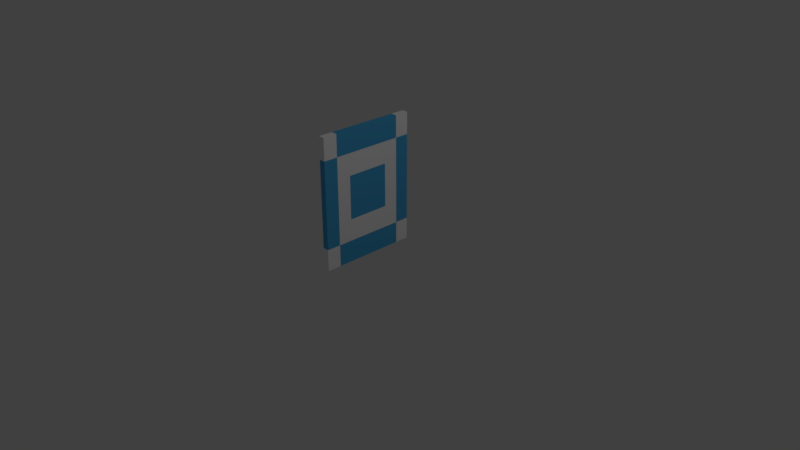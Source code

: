 # Source: Towel2.blend  (saved by Blender 2.79.0; exported with 4.5.12 LTS)
import bpy
from mathutils import Matrix  # noqa: F401  (used for matrix-valued properties, if any)

bpy.ops.wm.read_factory_settings(use_empty=True)
scene = bpy.context.scene
scene.name = 'Scene'

# ---- collections
col_collection_1 = bpy.data.collections.new('Collection 1'); scene.collection.children.link(col_collection_1)

# ---- materials (node trees are filled in below, after node groups)
mat_material_001 = bpy.data.materials.new('Material.001')
mat_material_001.alpha_threshold = 0.0
mat_material_001.use_transparent_shadow = False
mat_material_001.diffuse_color = (1.0, 1.0, 1.0, 1.0)
mat_material_001.roughness = 0.5
mat_material_002 = bpy.data.materials.new('Material.002')
mat_material_002.alpha_threshold = 0.0
mat_material_002.use_transparent_shadow = False
mat_material_002.diffuse_color = (0.07798, 0.4391, 0.8, 1.0)
mat_material_002.roughness = 0.5

# ---- material node trees

# ---- world
world_world = bpy.data.worlds.new('World'); scene.world = world_world
world_world.color = (0.05088, 0.05088, 0.05088)
world_world.use_sun_shadow = False
world_world.sun_shadow_jitter_overblur = 0.0
world_world.cycles.sampling_method = 'MANUAL'

# ---- cameras
cam_camera = bpy.data.cameras.new('Camera')
cam_camera.clip_end = 100.0
cam_camera.lens = 35.0
cam_camera.sensor_width = 32.0
cam_camera.sensor_height = 18.0
cam_camera.ortho_scale = 7.314
cam_camera.dof.focus_distance = 0.0
cam_camera.dof.aperture_fstop = 128.0

# ---- lights
light_lamp = bpy.data.lights.new('Lamp', 'POINT')
light_lamp.transmission_factor = 0.0
light_lamp.cutoff_distance = 30.0
light_lamp.energy = 100.0
light_lamp.shadow_buffer_clip_start = 1.001
light_lamp.shadow_soft_size = 0.1
light_lamp.shadow_maximum_resolution = 0.006
light_lamp.use_absolute_resolution = True

# ---- meshes
me_plane = bpy.data.meshes.new('Plane')
me_plane.from_pydata([(-1.0, -1.0, 0.0), (1.0, -1.0, 0.0), (-1.0, 1.0, 0.0), (1.0, 1.0, 0.0), (-1.0, 0.6667, 0.0), (-1.0, 0.3333, 0.0), (-1.0, -2.98e-08, 0.0), (-1.0, -0.3333, 0.0), (-1.0, -0.6667, 0.0), (1.0, -0.6667, 0.0), (1.0, -0.3333, 0.0), (1.0, 2.98e-08, 0.0), (1.0, 0.3333, 0.0), (1.0, 0.6667, 0.0), (-0.7134, -1.0, 0.0), (-0.4277, -1.0, 0.0), (-0.142, -1.0, 0.0), (0.1437, -1.0, 0.0), (0.4295, -1.0, 0.0), (0.7152, -1.0, 0.0), (0.7152, 1.0, 0.0), (0.4295, 1.0, 0.0), (0.1437, 1.0, 0.0), (-0.142, 1.0, 0.0), (-0.4277, 1.0, 0.0), (-0.7134, 1.0, 0.0), (0.7152, -0.6667, 0.0), (0.4295, -0.6667, 0.0), (0.1437, -0.6667, 0.0), (-0.142, -0.6667, 0.0), (-0.4277, -0.6667, 0.0), (-0.7134, -0.6667, 0.0), (0.7152, -0.3333, 0.0), (0.4295, -0.3333, 0.0), (0.1437, -0.3333, 0.0), (-0.142, -0.3333, 0.0), (-0.4277, -0.3333, 0.0), (-0.7134, -0.3333, 0.0), (0.7152, 2.131e-08, 0.0), (0.4295, 1.28e-08, 0.0), (0.1437, 4.284e-09, 0.0), (-0.142, -4.231e-09, 0.0), (-0.4277, -1.275e-08, 0.0), (-0.7134, -2.126e-08, 0.0), (0.7152, 0.3333, 0.0), (0.4295, 0.3333, 0.0), (0.1437, 0.3333, 0.0), (-0.142, 0.3333, 0.0), (-0.4277, 0.3333, 0.0), (-0.7134, 0.3333, 0.0), (0.7152, 0.6667, 0.0), (0.4295, 0.6667, 0.0), (0.1437, 0.6667, 0.0), (-0.142, 0.6667, 0.0), (-0.4277, 0.6667, 0.0), (-0.7134, 0.6667, 0.0)], [], [(50, 13, 3, 20), (19, 1, 9, 26), (26, 9, 10, 32), (32, 10, 11, 38), (38, 11, 12, 44), (44, 12, 13, 50), (5, 49, 55, 4), (49, 48, 54, 55), (48, 47, 53, 54), (47, 46, 52, 53), (46, 45, 51, 52), (45, 44, 50, 51), (6, 43, 49, 5), (43, 42, 48, 49), (42, 41, 47, 48), (41, 40, 46, 47), (40, 39, 45, 46), (39, 38, 44, 45), (7, 37, 43, 6), (37, 36, 42, 43), (36, 35, 41, 42), (35, 34, 40, 41), (34, 33, 39, 40), (33, 32, 38, 39), (8, 31, 37, 7), (31, 30, 36, 37), (30, 29, 35, 36), (29, 28, 34, 35), (28, 27, 33, 34), (27, 26, 32, 33), (0, 14, 31, 8), (14, 15, 30, 31), (15, 16, 29, 30), (16, 17, 28, 29), (17, 18, 27, 28), (18, 19, 26, 27), (4, 55, 25, 2), (55, 54, 24, 25), (54, 53, 23, 24), (53, 52, 22, 23), (52, 51, 21, 22), (51, 50, 20, 21)])
me_plane.polygons.foreach_set('material_index', [0, 0, 1, 1, 1, 1, 1, 0, 0, 0, 0, 0, 1, 0, 1, 1, 1, 0, 1, 0, 1, 1, 1, 0, 1, 0, 0, 0, 0, 0, 0, 1, 1, 1, 1, 1, 0, 1, 1, 1, 1, 1])
me_plane.materials.append(mat_material_001)
me_plane.materials.append(mat_material_002)
me_plane.use_remesh_preserve_volume = False
me_plane.use_remesh_preserve_attributes = False
me_plane.use_mirror_vertex_groups = False
me_plane.update()

# ---- objects
ob_towel2 = bpy.data.objects.new('Towel2', me_plane)
ob_lamp = bpy.data.objects.new('Lamp', light_lamp)
ob_camera = bpy.data.objects.new('Camera', cam_camera)

# ---- transforms, parenting, visibility, modifiers, constraints
ob_towel2.location = (0.0, 0.0, 0.8792)
ob_towel2.rotation_euler = (1.571, -0.0, 1.571)
ob_towel2.scale = (0.6661, 0.878, 1.0)
ob_towel2.lineart.crease_threshold = 0.0
_m = ob_towel2.modifiers.new('Solidify', 'SOLIDIFY')
_m.thickness = 0.085
_m.nonmanifold_thickness_mode = 'FIXED'
_m.nonmanifold_merge_threshold = 0.0003
ob_lamp.location = (4.076, 1.005, 5.904)
ob_lamp.rotation_euler = (0.6503, 0.05522, 1.866)
ob_lamp.lock_rotations_4d = False
ob_lamp.empty_display_type = 'ARROWS'
ob_lamp.color = (0.0, 0.0, 0.0, 0.0)
ob_lamp.lineart.crease_threshold = 0.0
ob_camera.location = (7.481, -6.508, 5.344)
ob_camera.rotation_euler = (1.109, 0.0, 0.8149)
ob_camera.lock_rotations_4d = False
ob_camera.empty_display_type = 'ARROWS'
ob_camera.color = (0.0, 0.0, 0.0, 0.0)
ob_camera.display_type = 'WIRE'
ob_camera.lineart.crease_threshold = 0.0

# ---- collection membership
col_collection_1.objects.link(ob_towel2)
col_collection_1.objects.link(ob_lamp)
col_collection_1.objects.link(ob_camera)

# ---- scene / render settings (as saved in the file)
scene.camera = ob_camera
scene.frame_start = 1; scene.frame_end = 250; scene.frame_set(1)
scene.render.engine = 'BLENDER_EEVEE_NEXT'
scene.render.resolution_percentage = 50
scene.render.dither_intensity = 0.0
scene.cycles.use_denoising = False
scene.cycles.samples = 128
scene.cycles.sampling_pattern = 'TABULATED_SOBOL'
scene.cycles.use_adaptive_sampling = False
scene.cycles.use_light_tree = False
scene.cycles.blur_glossy = 0.0
scene.cycles.sample_clamp_indirect = 0.0
scene.view_settings.view_transform = 'Standard'
bpy.context.view_layer.update()
